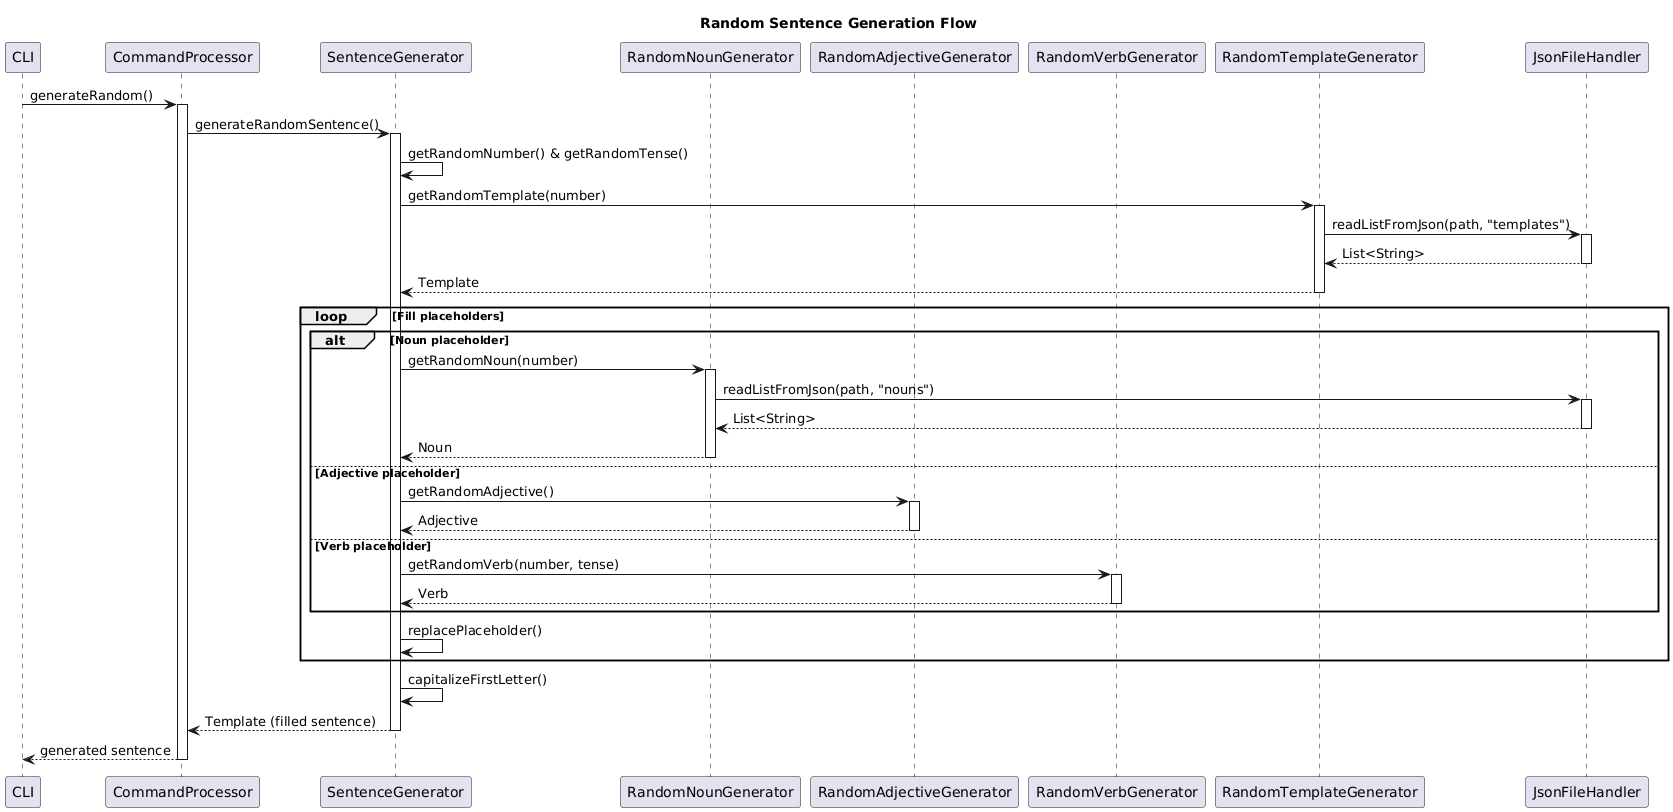

The diagram above was rendered by PlantUML. Its source (embedded in the PNG):
@startuml
title Random Sentence Generation Flow

participant CLI
participant CommandProcessor as CP
participant SentenceGenerator as SG
participant RandomNounGenerator as RNG
participant RandomAdjectiveGenerator as RAG
participant RandomVerbGenerator as RVG
participant RandomTemplateGenerator as RTG
participant JsonFileHandler as JFH

CLI -> CP : generateRandom()
activate CP
CP -> SG : generateRandomSentence()
activate SG
SG -> SG : getRandomNumber() & getRandomTense()
SG -> RTG : getRandomTemplate(number)
activate RTG
RTG -> JFH : readListFromJson(path, "templates")
activate JFH
JFH --> RTG : List<String>
deactivate JFH
RTG --> SG : Template
deactivate RTG

loop Fill placeholders
    alt Noun placeholder
        SG -> RNG : getRandomNoun(number)
        activate RNG
        RNG -> JFH : readListFromJson(path, "nouns")
        activate JFH
        JFH --> RNG : List<String>
        deactivate JFH
        RNG --> SG : Noun
        deactivate RNG
    else Adjective placeholder
        SG -> RAG : getRandomAdjective()
        activate RAG
        RAG --> SG : Adjective
        deactivate RAG
    else Verb placeholder
        SG -> RVG : getRandomVerb(number, tense)
        activate RVG
        RVG --> SG : Verb
        deactivate RVG
    end
    SG -> SG : replacePlaceholder()
end

SG -> SG : capitalizeFirstLetter()
SG --> CP : Template (filled sentence)
deactivate SG
CP --> CLI : generated sentence
deactivate CP
@enduml